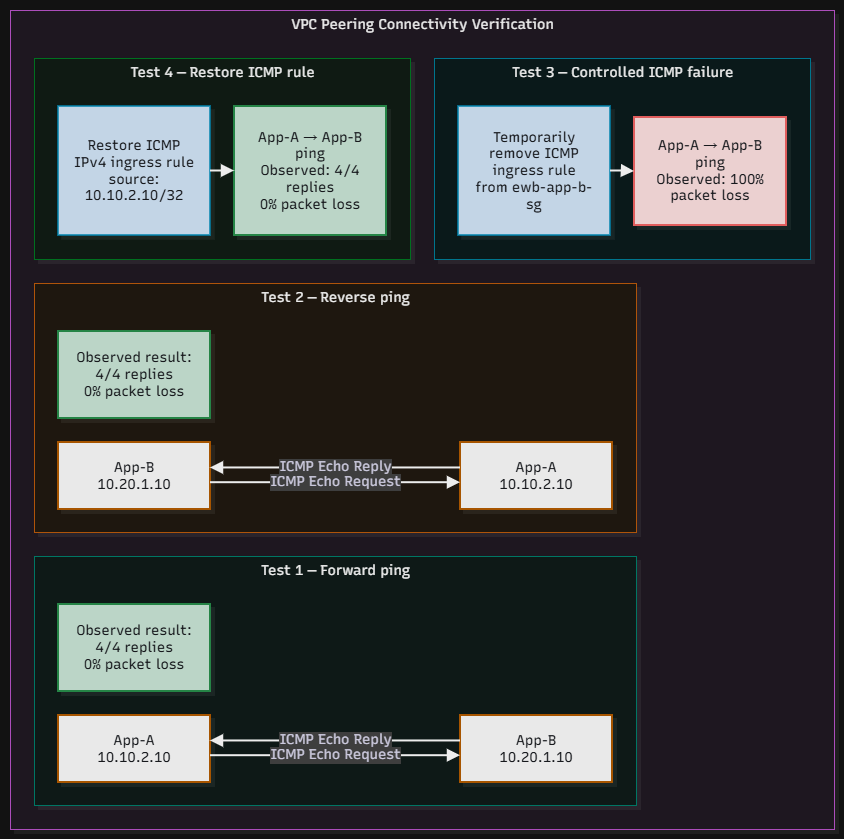

The diagram above was exported from draw.io. Its source (the exported page's mxGraphModel, read from the mxfile embedded in the PNG):
<mxGraphModel dx="1800" dy="1158" grid="1" gridSize="10" guides="1" tooltips="1" connect="1" arrows="1" fold="1" page="1" pageScale="1" pageWidth="850" pageHeight="1100" math="0" shadow="0">
  <root>
    <mxCell id="0" />
    <mxCell id="1" parent="0" />
    <UserObject label="" mermaidData="{&#10;  &quot;data&quot;: &quot;flowchart TB\n  subgraph TEST[\&quot;VPC Peering Connectivity Verification\&quot;]\n    direction TB\n\n    subgraph FORWARD[\&quot;Test 1 — Forward ping\&quot;]\n      A1[\&quot;App-A&lt;br/&gt;10.10.2.10\&quot;] --&gt;|\&quot;ICMP Echo Request\&quot;| B1[\&quot;App-B&lt;br/&gt;10.20.1.10\&quot;]\n      B1 --&gt;|\&quot;ICMP Echo Reply\&quot;| A1\n      PASS1[\&quot;Observed result: 4/4 replies&lt;br/&gt;0% packet loss\&quot;]\n    end\n\n    subgraph REVERSE[\&quot;Test 2 — Reverse ping\&quot;]\n      B2[\&quot;App-B&lt;br/&gt;10.20.1.10\&quot;] --&gt;|\&quot;ICMP Echo Request\&quot;| A2[\&quot;App-A&lt;br/&gt;10.10.2.10\&quot;]\n      A2 --&gt;|\&quot;ICMP Echo Reply\&quot;| B2\n      PASS2[\&quot;Observed result: 4/4 replies&lt;br/&gt;0% packet loss\&quot;]\n    end\n\n    subgraph FAILURE[\&quot;Test 3 — Controlled ICMP failure\&quot;]\n      REMOVE[\&quot;Temporarily remove ICMP ingress rule&lt;br/&gt;from ewb-app-b-sg\&quot;]\n      FAIL[\&quot;App-A → App-B ping&lt;br/&gt;Observed: 100% packet loss\&quot;]\n      REMOVE --&gt; FAIL\n    end\n\n    subgraph RECOVERY[\&quot;Test 4 — Restore ICMP rule\&quot;]\n      RESTORE[\&quot;Restore ICMP IPv4 ingress rule&lt;br/&gt;source: 10.10.2.10/32\&quot;]\n      PASS3[\&quot;App-A → App-B ping&lt;br/&gt;Observed: 4/4 replies&lt;br/&gt;0% packet loss\&quot;]\n      RESTORE --&gt; PASS3\n    end\n  end\n\n  classDef endpoint fill:#050505,stroke:#ff9f00,color:#f4f7fb,stroke-width:2px;\n  classDef success fill:#0d2b1b,stroke:#45b36b,color:#f4f7fb,stroke-width:2px;\n  classDef failure fill:#351515,stroke:#ff6666,color:#f4f7fb,stroke-width:2px;\n  classDef action fill:#0d2236,stroke:#16b8e8,color:#f4f7fb,stroke-width:1.5px;\n\n  class A1,B1,A2,B2 endpoint;\n  class PASS1,PASS2,PASS3 success;\n  class FAIL failure;\n  class REMOVE,RESTORE action;&quot;,&#10;  &quot;config&quot;: null,&#10;  &quot;version&quot;: &quot;12&quot;&#10;}" id="Q6xSmFTvPKtCoNRaHBAQ-86">
      <mxCell connectable="0" parent="1" style="group;transparentBounds=1;editIcon=1;lockedGroup=0;groupPadding=10;" vertex="1">
        <mxGeometry as="geometry" />
      </mxCell>
    </UserObject>
    <UserObject label="VPC Peering Connectivity Verification" mermaidId="n:TEST" mermaidBaseStyle="html=1;whiteSpace=nowrap;strokeWidth=1;verticalAlign=top;fillColor=#FDF4FF;strokeColor=#E879F9;fontColor=#000000;fontFamily=Recursive;fontSize=14;shadow=1;shadowColor=#000000;shadowOffsetX=4;shadowOffsetY=4;shadowBlur=0;shadowOpacity=6;" mermaidBaseValue="VPC Peering Connectivity Verification" id="Q6xSmFTvPKtCoNRaHBAQ-87">
      <mxCell parent="Q6xSmFTvPKtCoNRaHBAQ-86" style="html=1;whiteSpace=nowrap;strokeWidth=1;verticalAlign=top;fillColor=#FDF4FF;strokeColor=#E879F9;fontColor=#000000;fontFamily=Recursive;fontSize=14;shadow=1;shadowColor=#000000;shadowOffsetX=4;shadowOffsetY=4;shadowBlur=0;shadowOpacity=6;fontSource=https%3A%2F%2Ffonts.googleapis.com%2Fcss%3Ffamily%3DRecursive;" vertex="1">
        <mxGeometry height="819" width="824" x="30" y="160" as="geometry" />
      </mxCell>
    </UserObject>
    <UserObject label="Test 4 — Restore ICMP rule" mermaidId="n:RECOVERY" mermaidBaseStyle="html=1;whiteSpace=nowrap;strokeWidth=1;verticalAlign=top;fillColor=#F0FDF4;strokeColor=#4ADE80;fontColor=#000000;fontFamily=Recursive;fontSize=14;shadow=1;shadowColor=#000000;shadowOffsetX=4;shadowOffsetY=4;shadowBlur=0;shadowOpacity=6;" mermaidBaseValue="Test 4 — Restore ICMP rule" id="Q6xSmFTvPKtCoNRaHBAQ-88">
      <mxCell parent="Q6xSmFTvPKtCoNRaHBAQ-87" style="html=1;whiteSpace=nowrap;strokeWidth=1;verticalAlign=top;fillColor=#F0FDF4;strokeColor=#4ADE80;fontColor=#000000;fontFamily=Recursive;fontSize=14;shadow=1;shadowColor=#000000;shadowOffsetX=4;shadowOffsetY=4;shadowBlur=0;shadowOpacity=6;fontSource=https%3A%2F%2Ffonts.googleapis.com%2Fcss%3Ffamily%3DRecursive;" vertex="1">
        <mxGeometry height="201" width="376" x="24" y="48" as="geometry" />
      </mxCell>
    </UserObject>
    <UserObject label="Restore ICMP IPv4 ingress rule&#10;source: 10.10.2.10/32" mermaidId="n:RESTORE" mermaidBaseStyle="html=1;whiteSpace=wrap;strokeWidth=1.5;fillColor=#0d2236;strokeColor=#16b8e8;fontColor=#f4f7fb;fontFamily=Recursive;fontSize=14;shadow=1;shadowColor=#000000;shadowOffsetX=4;shadowOffsetY=4;shadowBlur=0;shadowOpacity=6;" mermaidBaseValue="Restore ICMP IPv4 ingress rule&#10;source: 10.10.2.10/32" id="Q6xSmFTvPKtCoNRaHBAQ-89">
      <mxCell parent="Q6xSmFTvPKtCoNRaHBAQ-88" style="html=1;whiteSpace=wrap;strokeWidth=1.5;fillColor=#0d2236;strokeColor=#16b8e8;fontColor=#f4f7fb;fontFamily=Recursive;fontSize=14;shadow=1;shadowColor=#000000;shadowOffsetX=4;shadowOffsetY=4;shadowBlur=0;shadowOpacity=6;labelWidth=120;fontSource=https%3A%2F%2Ffonts.googleapis.com%2Fcss%3Ffamily%3DRecursive;" vertex="1">
        <mxGeometry height="129" width="152" x="24" y="48" as="geometry" />
      </mxCell>
    </UserObject>
    <UserObject label="App-A → App-B ping&#10;Observed: 4/4 replies&#10;0% packet loss" mermaidId="n:PASS3" mermaidBaseStyle="html=1;whiteSpace=wrap;strokeWidth=2;fillColor=#0d2b1b;strokeColor=#45b36b;fontColor=#f4f7fb;fontFamily=Recursive;fontSize=14;shadow=1;shadowColor=#000000;shadowOffsetX=4;shadowOffsetY=4;shadowBlur=0;shadowOpacity=6;" mermaidBaseValue="App-A → App-B ping&#10;Observed: 4/4 replies&#10;0% packet loss" id="Q6xSmFTvPKtCoNRaHBAQ-90">
      <mxCell parent="Q6xSmFTvPKtCoNRaHBAQ-88" style="html=1;whiteSpace=wrap;strokeWidth=2;fillColor=#0d2b1b;strokeColor=#45b36b;fontColor=#f4f7fb;fontFamily=Recursive;fontSize=14;shadow=1;shadowColor=#000000;shadowOffsetX=4;shadowOffsetY=4;shadowBlur=0;shadowOpacity=6;labelWidth=120;fontSource=https%3A%2F%2Ffonts.googleapis.com%2Fcss%3Ffamily%3DRecursive;" vertex="1">
        <mxGeometry height="129" width="152" x="200" y="48" as="geometry" />
      </mxCell>
    </UserObject>
    <UserObject label="" mermaidId="e:RESTORE-&gt;PASS3#0" mermaidBaseStyle="edgeStyle=orthogonalEdgeStyle;rounded=1;curved=0;startArrow=none;endArrow=block;endSize=8;jumpStyle=arc;jumpSize=12;strokeColor=#000000;exitX=1;exitY=0.5;entryX=0;entryY=0.5;strokeWidth=2;targetPerimeterSpacing=4;" mermaidBaseValue="" id="Q6xSmFTvPKtCoNRaHBAQ-91">
      <mxCell edge="1" parent="Q6xSmFTvPKtCoNRaHBAQ-88" source="Q6xSmFTvPKtCoNRaHBAQ-89" style="edgeStyle=orthogonalEdgeStyle;rounded=1;curved=0;startArrow=none;endArrow=block;endSize=8;jumpStyle=arc;jumpSize=12;strokeColor=#000000;exitX=1;exitY=0.5;entryX=0;entryY=0.5;strokeWidth=2;targetPerimeterSpacing=4;" target="Q6xSmFTvPKtCoNRaHBAQ-90">
        <mxGeometry relative="1" as="geometry">
          <Array as="points" />
        </mxGeometry>
      </mxCell>
    </UserObject>
    <UserObject label="Test 3 — Controlled ICMP failure" mermaidId="n:FAILURE" mermaidBaseStyle="html=1;whiteSpace=nowrap;strokeWidth=1;verticalAlign=top;fillColor=#ECFEFF;strokeColor=#22D3EE;fontColor=#000000;fontFamily=Recursive;fontSize=14;shadow=1;shadowColor=#000000;shadowOffsetX=4;shadowOffsetY=4;shadowBlur=0;shadowOpacity=6;" mermaidBaseValue="Test 3 — Controlled ICMP failure" id="Q6xSmFTvPKtCoNRaHBAQ-92">
      <mxCell parent="Q6xSmFTvPKtCoNRaHBAQ-87" style="html=1;whiteSpace=nowrap;strokeWidth=1;verticalAlign=top;fillColor=#ECFEFF;strokeColor=#22D3EE;fontColor=#000000;fontFamily=Recursive;fontSize=14;shadow=1;shadowColor=#000000;shadowOffsetX=4;shadowOffsetY=4;shadowBlur=0;shadowOpacity=6;fontSource=https%3A%2F%2Ffonts.googleapis.com%2Fcss%3Ffamily%3DRecursive;" vertex="1">
        <mxGeometry height="201" width="376" x="424" y="48" as="geometry" />
      </mxCell>
    </UserObject>
    <UserObject label="Temporarily remove ICMP ingress rule&#10;from ewb-app-b-sg" mermaidId="n:REMOVE" mermaidBaseStyle="html=1;whiteSpace=wrap;strokeWidth=1.5;fillColor=#0d2236;strokeColor=#16b8e8;fontColor=#f4f7fb;fontFamily=Recursive;fontSize=14;shadow=1;shadowColor=#000000;shadowOffsetX=4;shadowOffsetY=4;shadowBlur=0;shadowOpacity=6;" mermaidBaseValue="Temporarily remove ICMP ingress rule&#10;from ewb-app-b-sg" id="Q6xSmFTvPKtCoNRaHBAQ-93">
      <mxCell parent="Q6xSmFTvPKtCoNRaHBAQ-92" style="html=1;whiteSpace=wrap;strokeWidth=1.5;fillColor=#0d2236;strokeColor=#16b8e8;fontColor=#f4f7fb;fontFamily=Recursive;fontSize=14;shadow=1;shadowColor=#000000;shadowOffsetX=4;shadowOffsetY=4;shadowBlur=0;shadowOpacity=6;labelWidth=120;fontSource=https%3A%2F%2Ffonts.googleapis.com%2Fcss%3Ffamily%3DRecursive;" vertex="1">
        <mxGeometry height="129" width="152" x="24" y="48" as="geometry" />
      </mxCell>
    </UserObject>
    <UserObject label="App-A → App-B ping&#10;Observed: 100% packet loss" mermaidId="n:FAIL" mermaidBaseStyle="html=1;whiteSpace=wrap;strokeWidth=2;fillColor=#351515;strokeColor=#ff6666;fontColor=#f4f7fb;fontFamily=Recursive;fontSize=14;shadow=1;shadowColor=#000000;shadowOffsetX=4;shadowOffsetY=4;shadowBlur=0;shadowOpacity=6;" mermaidBaseValue="App-A → App-B ping&#10;Observed: 100% packet loss" id="Q6xSmFTvPKtCoNRaHBAQ-94">
      <mxCell parent="Q6xSmFTvPKtCoNRaHBAQ-92" style="html=1;whiteSpace=wrap;strokeWidth=2;fillColor=#351515;strokeColor=#ff6666;fontColor=#f4f7fb;fontFamily=Recursive;fontSize=14;shadow=1;shadowColor=#000000;shadowOffsetX=4;shadowOffsetY=4;shadowBlur=0;shadowOpacity=6;labelWidth=120;fontSource=https%3A%2F%2Ffonts.googleapis.com%2Fcss%3Ffamily%3DRecursive;" vertex="1">
        <mxGeometry height="108" width="152" x="200" y="59" as="geometry" />
      </mxCell>
    </UserObject>
    <UserObject label="" mermaidId="e:REMOVE-&gt;FAIL#0" mermaidBaseStyle="edgeStyle=orthogonalEdgeStyle;rounded=1;curved=0;startArrow=none;endArrow=block;endSize=8;jumpStyle=arc;jumpSize=12;strokeColor=#000000;exitX=1;exitY=0.5;entryX=0;entryY=0.5;strokeWidth=2;targetPerimeterSpacing=4;" mermaidBaseValue="" id="Q6xSmFTvPKtCoNRaHBAQ-95">
      <mxCell edge="1" parent="Q6xSmFTvPKtCoNRaHBAQ-92" source="Q6xSmFTvPKtCoNRaHBAQ-93" style="edgeStyle=orthogonalEdgeStyle;rounded=1;curved=0;startArrow=none;endArrow=block;endSize=8;jumpStyle=arc;jumpSize=12;strokeColor=#000000;exitX=1;exitY=0.5;entryX=0;entryY=0.5;strokeWidth=2;targetPerimeterSpacing=4;" target="Q6xSmFTvPKtCoNRaHBAQ-94">
        <mxGeometry relative="1" as="geometry">
          <Array as="points" />
        </mxGeometry>
      </mxCell>
    </UserObject>
    <UserObject label="Test 2 — Reverse ping" mermaidId="n:REVERSE" mermaidBaseStyle="html=1;whiteSpace=nowrap;strokeWidth=1;verticalAlign=top;fillColor=#FFF7ED;strokeColor=#FB923C;fontColor=#000000;fontFamily=Recursive;fontSize=14;shadow=1;shadowColor=#000000;shadowOffsetX=4;shadowOffsetY=4;shadowBlur=0;shadowOpacity=6;" mermaidBaseValue="Test 2 — Reverse ping" id="Q6xSmFTvPKtCoNRaHBAQ-96">
      <mxCell parent="Q6xSmFTvPKtCoNRaHBAQ-87" style="html=1;whiteSpace=nowrap;strokeWidth=1;verticalAlign=top;fillColor=#FFF7ED;strokeColor=#FB923C;fontColor=#000000;fontFamily=Recursive;fontSize=14;shadow=1;shadowColor=#000000;shadowOffsetX=4;shadowOffsetY=4;shadowBlur=0;shadowOpacity=6;fontSource=https%3A%2F%2Ffonts.googleapis.com%2Fcss%3Ffamily%3DRecursive;" vertex="1">
        <mxGeometry height="249" width="602" x="24" y="273" as="geometry" />
      </mxCell>
    </UserObject>
    <UserObject label="App-B&#10;10.20.1.10" mermaidId="n:B2" mermaidBaseStyle="html=1;whiteSpace=wrap;strokeWidth=2;fillColor=#050505;strokeColor=#ff9f00;fontColor=#f4f7fb;fontFamily=Recursive;fontSize=14;shadow=1;shadowColor=#000000;shadowOffsetX=4;shadowOffsetY=4;shadowBlur=0;shadowOpacity=6;" mermaidBaseValue="App-B&#10;10.20.1.10" id="Q6xSmFTvPKtCoNRaHBAQ-97">
      <mxCell parent="Q6xSmFTvPKtCoNRaHBAQ-96" style="html=1;whiteSpace=wrap;strokeWidth=2;fillColor=#050505;strokeColor=#ff9f00;fontColor=#f4f7fb;fontFamily=Recursive;fontSize=14;shadow=1;shadowColor=#000000;shadowOffsetX=4;shadowOffsetY=4;shadowBlur=0;shadowOpacity=6;fontSource=https%3A%2F%2Ffonts.googleapis.com%2Fcss%3Ffamily%3DRecursive;" vertex="1">
        <mxGeometry height="67" width="152" x="24" y="159" as="geometry" />
      </mxCell>
    </UserObject>
    <UserObject label="App-A&#10;10.10.2.10" mermaidId="n:A2" mermaidBaseStyle="html=1;whiteSpace=wrap;strokeWidth=2;fillColor=#050505;strokeColor=#ff9f00;fontColor=#f4f7fb;fontFamily=Recursive;fontSize=14;shadow=1;shadowColor=#000000;shadowOffsetX=4;shadowOffsetY=4;shadowBlur=0;shadowOpacity=6;" mermaidBaseValue="App-A&#10;10.10.2.10" id="Q6xSmFTvPKtCoNRaHBAQ-98">
      <mxCell parent="Q6xSmFTvPKtCoNRaHBAQ-96" style="html=1;whiteSpace=wrap;strokeWidth=2;fillColor=#050505;strokeColor=#ff9f00;fontColor=#f4f7fb;fontFamily=Recursive;fontSize=14;shadow=1;shadowColor=#000000;shadowOffsetX=4;shadowOffsetY=4;shadowBlur=0;shadowOpacity=6;fontSource=https%3A%2F%2Ffonts.googleapis.com%2Fcss%3Ffamily%3DRecursive;" vertex="1">
        <mxGeometry height="67" width="152" x="426" y="159" as="geometry" />
      </mxCell>
    </UserObject>
    <UserObject label="Observed result: 4/4 replies&#10;0% packet loss" mermaidId="n:PASS2" mermaidBaseStyle="html=1;whiteSpace=wrap;strokeWidth=2;fillColor=#0d2b1b;strokeColor=#45b36b;fontColor=#f4f7fb;fontFamily=Recursive;fontSize=14;shadow=1;shadowColor=#000000;shadowOffsetX=4;shadowOffsetY=4;shadowBlur=0;shadowOpacity=6;" mermaidBaseValue="Observed result: 4/4 replies&#10;0% packet loss" id="Q6xSmFTvPKtCoNRaHBAQ-99">
      <mxCell parent="Q6xSmFTvPKtCoNRaHBAQ-96" style="html=1;whiteSpace=wrap;strokeWidth=2;fillColor=#0d2b1b;strokeColor=#45b36b;fontColor=#f4f7fb;fontFamily=Recursive;fontSize=14;shadow=1;shadowColor=#000000;shadowOffsetX=4;shadowOffsetY=4;shadowBlur=0;shadowOpacity=6;labelWidth=120;fontSource=https%3A%2F%2Ffonts.googleapis.com%2Fcss%3Ffamily%3DRecursive;" vertex="1">
        <mxGeometry height="87" width="152" x="24" y="48" as="geometry" />
      </mxCell>
    </UserObject>
    <UserObject label="ICMP Echo Request" mermaidId="e:B2-&gt;A2#0" mermaidBaseStyle="edgeStyle=orthogonalEdgeStyle;rounded=1;curved=0;startArrow=none;endArrow=block;endSize=8;jumpStyle=arc;jumpSize=12;strokeColor=#000000;html=1;fontSize=16;labelBackgroundColor=#cccccc;fontFamily=Recursive;fontColor=#28253D;exitX=1;exitY=0.6;entryX=0;entryY=0.6;strokeWidth=2;targetPerimeterSpacing=4;" mermaidBaseValue="ICMP Echo Request" id="Q6xSmFTvPKtCoNRaHBAQ-100">
      <mxCell edge="1" parent="Q6xSmFTvPKtCoNRaHBAQ-96" source="Q6xSmFTvPKtCoNRaHBAQ-97" style="edgeStyle=orthogonalEdgeStyle;rounded=1;curved=0;startArrow=none;endArrow=block;endSize=8;jumpStyle=arc;jumpSize=12;strokeColor=#000000;html=1;fontSize=14;labelBackgroundColor=#cccccc;fontFamily=Recursive;fontColor=#28253D;exitX=1;exitY=0.6;entryX=0;entryY=0.6;strokeWidth=2;targetPerimeterSpacing=4;fontSource=https%3A%2F%2Ffonts.googleapis.com%2Fcss%3Ffamily%3DRecursive;" target="Q6xSmFTvPKtCoNRaHBAQ-98">
        <mxGeometry relative="1" as="geometry">
          <Array as="points" />
        </mxGeometry>
      </mxCell>
    </UserObject>
    <UserObject label="ICMP Echo Reply" mermaidId="e:A2-&gt;B2#0" mermaidBaseStyle="edgeStyle=orthogonalEdgeStyle;rounded=1;curved=0;startArrow=none;endArrow=block;endSize=8;jumpStyle=arc;jumpSize=12;strokeColor=#000000;html=1;fontSize=16;labelBackgroundColor=#cccccc;fontFamily=Recursive;fontColor=#28253D;exitX=0;exitY=0.38;entryX=1;entryY=0.38;strokeWidth=2;targetPerimeterSpacing=4;" mermaidBaseValue="ICMP Echo Reply" id="Q6xSmFTvPKtCoNRaHBAQ-101">
      <mxCell edge="1" parent="Q6xSmFTvPKtCoNRaHBAQ-96" source="Q6xSmFTvPKtCoNRaHBAQ-98" style="edgeStyle=orthogonalEdgeStyle;rounded=1;curved=0;startArrow=none;endArrow=block;endSize=8;jumpStyle=arc;jumpSize=12;strokeColor=#000000;html=1;fontSize=14;labelBackgroundColor=#cccccc;fontFamily=Recursive;fontColor=#28253D;exitX=0;exitY=0.38;entryX=1;entryY=0.38;strokeWidth=2;targetPerimeterSpacing=4;fontSource=https%3A%2F%2Ffonts.googleapis.com%2Fcss%3Ffamily%3DRecursive;" target="Q6xSmFTvPKtCoNRaHBAQ-97">
        <mxGeometry relative="1" as="geometry">
          <Array as="points" />
        </mxGeometry>
      </mxCell>
    </UserObject>
    <UserObject label="Test 1 — Forward ping" mermaidId="n:FORWARD" mermaidBaseStyle="html=1;whiteSpace=nowrap;strokeWidth=1;verticalAlign=top;fillColor=#F0FDFA;strokeColor=#2DD4BF;fontColor=#000000;fontFamily=Recursive;fontSize=14;shadow=1;shadowColor=#000000;shadowOffsetX=4;shadowOffsetY=4;shadowBlur=0;shadowOpacity=6;" mermaidBaseValue="Test 1 — Forward ping" id="Q6xSmFTvPKtCoNRaHBAQ-102">
      <mxCell parent="Q6xSmFTvPKtCoNRaHBAQ-87" style="html=1;whiteSpace=nowrap;strokeWidth=1;verticalAlign=top;fillColor=#F0FDFA;strokeColor=#2DD4BF;fontColor=#000000;fontFamily=Recursive;fontSize=14;shadow=1;shadowColor=#000000;shadowOffsetX=4;shadowOffsetY=4;shadowBlur=0;shadowOpacity=6;fontSource=https%3A%2F%2Ffonts.googleapis.com%2Fcss%3Ffamily%3DRecursive;" vertex="1">
        <mxGeometry height="249" width="602" x="24" y="546" as="geometry" />
      </mxCell>
    </UserObject>
    <UserObject label="App-A&#10;10.10.2.10" mermaidId="n:A1" mermaidBaseStyle="html=1;whiteSpace=wrap;strokeWidth=2;fillColor=#050505;strokeColor=#ff9f00;fontColor=#f4f7fb;fontFamily=Recursive;fontSize=14;shadow=1;shadowColor=#000000;shadowOffsetX=4;shadowOffsetY=4;shadowBlur=0;shadowOpacity=6;" mermaidBaseValue="App-A&#10;10.10.2.10" id="Q6xSmFTvPKtCoNRaHBAQ-103">
      <mxCell parent="Q6xSmFTvPKtCoNRaHBAQ-102" style="html=1;whiteSpace=wrap;strokeWidth=2;fillColor=#050505;strokeColor=#ff9f00;fontColor=#f4f7fb;fontFamily=Recursive;fontSize=14;shadow=1;shadowColor=#000000;shadowOffsetX=4;shadowOffsetY=4;shadowBlur=0;shadowOpacity=6;fontSource=https%3A%2F%2Ffonts.googleapis.com%2Fcss%3Ffamily%3DRecursive;" vertex="1">
        <mxGeometry height="67" width="152" x="24" y="159" as="geometry" />
      </mxCell>
    </UserObject>
    <UserObject label="App-B&#10;10.20.1.10" mermaidId="n:B1" mermaidBaseStyle="html=1;whiteSpace=wrap;strokeWidth=2;fillColor=#050505;strokeColor=#ff9f00;fontColor=#f4f7fb;fontFamily=Recursive;fontSize=14;shadow=1;shadowColor=#000000;shadowOffsetX=4;shadowOffsetY=4;shadowBlur=0;shadowOpacity=6;" mermaidBaseValue="App-B&#10;10.20.1.10" id="Q6xSmFTvPKtCoNRaHBAQ-104">
      <mxCell parent="Q6xSmFTvPKtCoNRaHBAQ-102" style="html=1;whiteSpace=wrap;strokeWidth=2;fillColor=#050505;strokeColor=#ff9f00;fontColor=#f4f7fb;fontFamily=Recursive;fontSize=14;shadow=1;shadowColor=#000000;shadowOffsetX=4;shadowOffsetY=4;shadowBlur=0;shadowOpacity=6;fontSource=https%3A%2F%2Ffonts.googleapis.com%2Fcss%3Ffamily%3DRecursive;" vertex="1">
        <mxGeometry height="67" width="152" x="426" y="159" as="geometry" />
      </mxCell>
    </UserObject>
    <UserObject label="Observed result: 4/4 replies&#10;0% packet loss" mermaidId="n:PASS1" mermaidBaseStyle="html=1;whiteSpace=wrap;strokeWidth=2;fillColor=#0d2b1b;strokeColor=#45b36b;fontColor=#f4f7fb;fontFamily=Recursive;fontSize=14;shadow=1;shadowColor=#000000;shadowOffsetX=4;shadowOffsetY=4;shadowBlur=0;shadowOpacity=6;" mermaidBaseValue="Observed result: 4/4 replies&#10;0% packet loss" id="Q6xSmFTvPKtCoNRaHBAQ-105">
      <mxCell parent="Q6xSmFTvPKtCoNRaHBAQ-102" style="html=1;whiteSpace=wrap;strokeWidth=2;fillColor=#0d2b1b;strokeColor=#45b36b;fontColor=#f4f7fb;fontFamily=Recursive;fontSize=14;shadow=1;shadowColor=#000000;shadowOffsetX=4;shadowOffsetY=4;shadowBlur=0;shadowOpacity=6;labelWidth=120;fontSource=https%3A%2F%2Ffonts.googleapis.com%2Fcss%3Ffamily%3DRecursive;" vertex="1">
        <mxGeometry height="87" width="152" x="24" y="48" as="geometry" />
      </mxCell>
    </UserObject>
    <UserObject label="ICMP Echo Request" mermaidId="e:A1-&gt;B1#0" mermaidBaseStyle="edgeStyle=orthogonalEdgeStyle;rounded=1;curved=0;startArrow=none;endArrow=block;endSize=8;jumpStyle=arc;jumpSize=12;strokeColor=#000000;html=1;fontSize=16;labelBackgroundColor=#cccccc;fontFamily=Recursive;fontColor=#28253D;exitX=1;exitY=0.6;entryX=0;entryY=0.6;strokeWidth=2;targetPerimeterSpacing=4;" mermaidBaseValue="ICMP Echo Request" id="Q6xSmFTvPKtCoNRaHBAQ-106">
      <mxCell edge="1" parent="Q6xSmFTvPKtCoNRaHBAQ-102" source="Q6xSmFTvPKtCoNRaHBAQ-103" style="edgeStyle=orthogonalEdgeStyle;rounded=1;curved=0;startArrow=none;endArrow=block;endSize=8;jumpStyle=arc;jumpSize=12;strokeColor=#000000;html=1;fontSize=14;labelBackgroundColor=#cccccc;fontFamily=Recursive;fontColor=#28253D;exitX=1;exitY=0.6;entryX=0;entryY=0.6;strokeWidth=2;targetPerimeterSpacing=4;fontSource=https%3A%2F%2Ffonts.googleapis.com%2Fcss%3Ffamily%3DRecursive;" target="Q6xSmFTvPKtCoNRaHBAQ-104">
        <mxGeometry relative="1" as="geometry">
          <Array as="points" />
        </mxGeometry>
      </mxCell>
    </UserObject>
    <UserObject label="ICMP Echo Reply" mermaidId="e:B1-&gt;A1#0" mermaidBaseStyle="edgeStyle=orthogonalEdgeStyle;rounded=1;curved=0;startArrow=none;endArrow=block;endSize=8;jumpStyle=arc;jumpSize=12;strokeColor=#000000;html=1;fontSize=16;labelBackgroundColor=#cccccc;fontFamily=Recursive;fontColor=#28253D;exitX=0;exitY=0.38;entryX=1;entryY=0.38;strokeWidth=2;targetPerimeterSpacing=4;" mermaidBaseValue="ICMP Echo Reply" id="Q6xSmFTvPKtCoNRaHBAQ-107">
      <mxCell edge="1" parent="Q6xSmFTvPKtCoNRaHBAQ-102" source="Q6xSmFTvPKtCoNRaHBAQ-104" style="edgeStyle=orthogonalEdgeStyle;rounded=1;curved=0;startArrow=none;endArrow=block;endSize=8;jumpStyle=arc;jumpSize=12;strokeColor=#000000;html=1;fontSize=14;labelBackgroundColor=#cccccc;fontFamily=Recursive;fontColor=#28253D;exitX=0;exitY=0.38;entryX=1;entryY=0.38;strokeWidth=2;targetPerimeterSpacing=4;fontSource=https%3A%2F%2Ffonts.googleapis.com%2Fcss%3Ffamily%3DRecursive;" target="Q6xSmFTvPKtCoNRaHBAQ-103">
        <mxGeometry relative="1" as="geometry">
          <Array as="points" />
        </mxGeometry>
      </mxCell>
    </UserObject>
  </root>
</mxGraphModel>